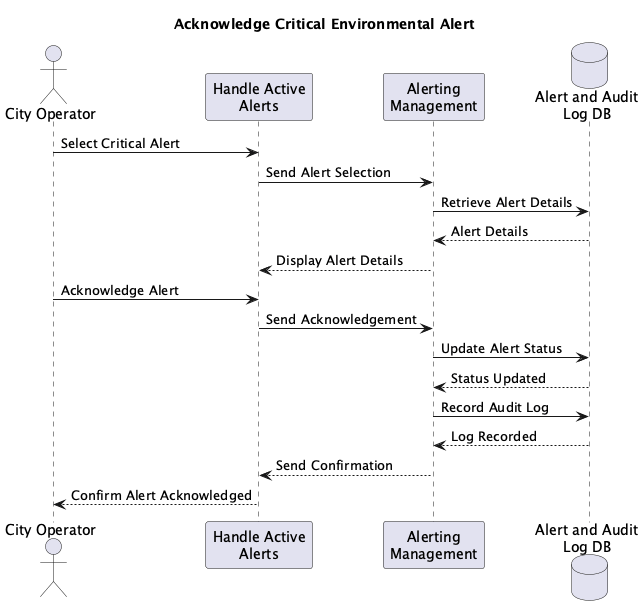

The diagram above was rendered by PlantUML. Its source (embedded in the PNG):
@startuml
title Acknowledge Critical Environmental Alert

actor "City Operator" as Operator
participant "Handle Active\nAlerts" as HAA
participant "Alerting\nManagement" as AM
database "Alert and Audit\nLog DB" as DB

Operator -> HAA : Select Critical Alert
HAA -> AM : Send Alert Selection
AM -> DB : Retrieve Alert Details
DB --> AM : Alert Details
AM --> HAA : Display Alert Details

Operator -> HAA : Acknowledge Alert
HAA -> AM : Send Acknowledgement
AM -> DB : Update Alert Status
DB --> AM : Status Updated
AM -> DB : Record Audit Log
DB --> AM : Log Recorded
AM --> HAA : Send Confirmation
HAA --> Operator : Confirm Alert Acknowledged

@enduml